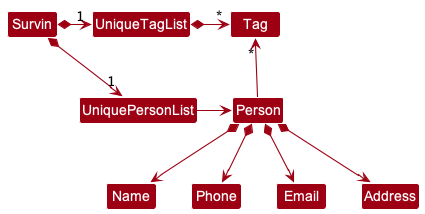

The diagram above was rendered by PlantUML. Its source (embedded in the PNG):
@startuml
!include style.puml
skinparam arrowThickness 1.1
skinparam arrowColor MODEL_COLOR
skinparam classBackgroundColor MODEL_COLOR

Survin *-right-> "1" UniquePersonList
Survin *-right-> "1" UniqueTagList
UniqueTagList -[hidden]down- UniquePersonList
UniqueTagList -[hidden]down- UniquePersonList

UniqueTagList *-right-> "*" Tag
UniquePersonList -right-> Person

Person -up-> "*" Tag

Person *--> Name
Person *--> Phone
Person *--> Email
Person *--> Address
@enduml